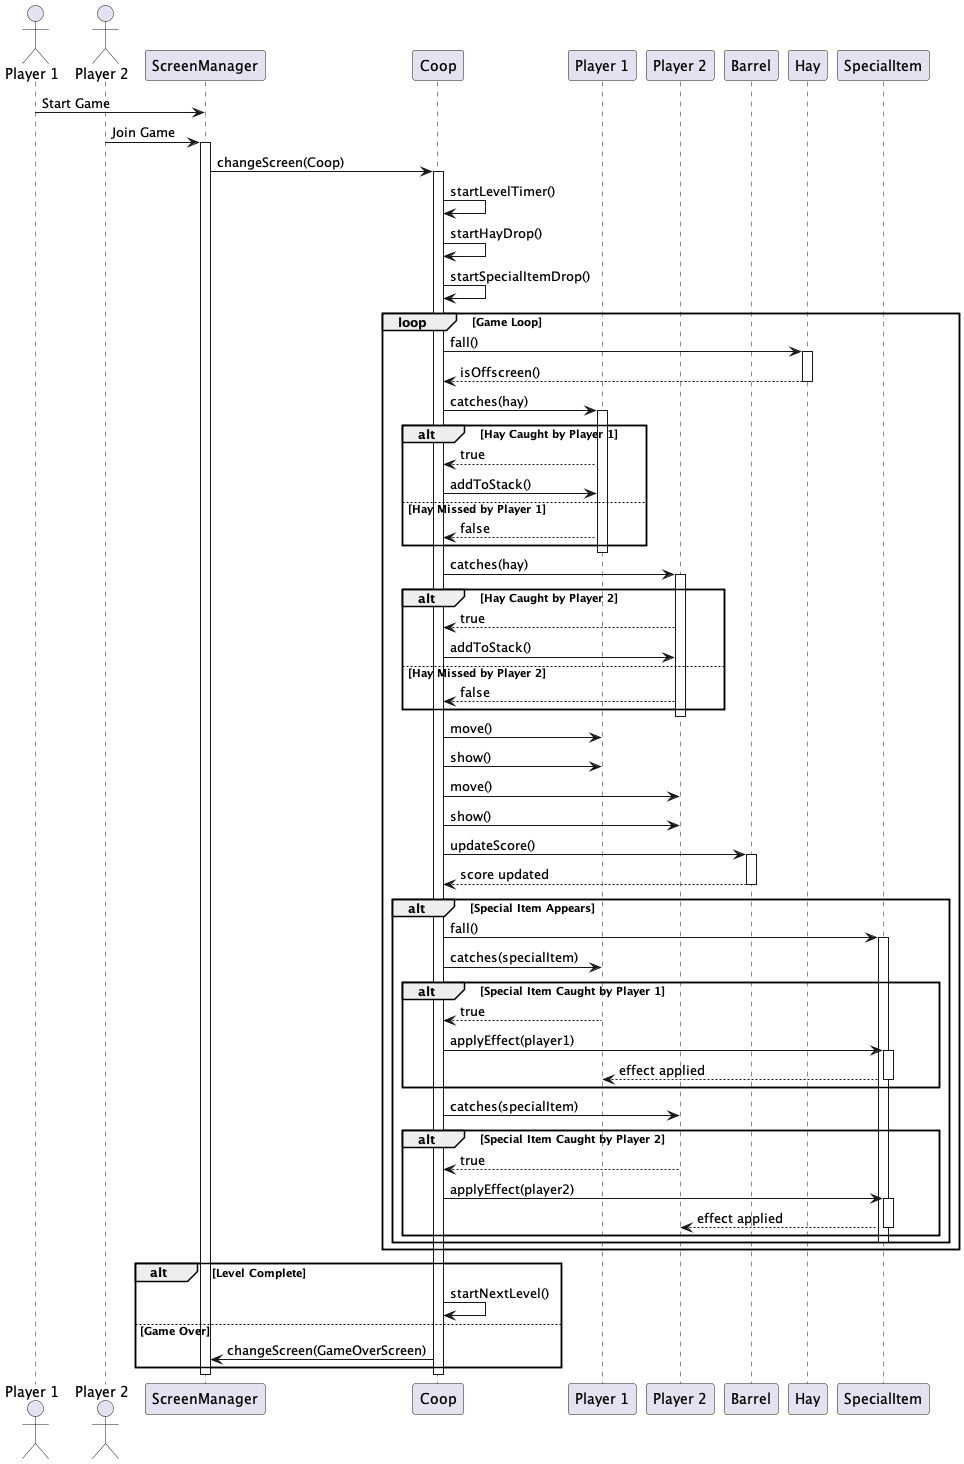

The diagram above was rendered by PlantUML. Its source (embedded in the PNG):
@startuml
actor "Player 1" as P1
actor "Player 2" as P2
participant "ScreenManager" as SM
participant "Coop" as Coop
participant "Player 1" as Player1
participant "Player 2" as Player2
participant "Barrel" as B
participant "Hay" as H
participant "SpecialItem" as SI

P1 -> SM: Start Game
P2 -> SM: Join Game
activate SM
SM -> Coop: changeScreen(Coop)
activate Coop

Coop -> Coop: startLevelTimer()
Coop -> Coop: startHayDrop()
Coop -> Coop: startSpecialItemDrop()

loop Game Loop
    Coop -> H: fall()
    activate H
    H --> Coop: isOffscreen()
    deactivate H
    
    Coop -> Player1: catches(hay)
    activate Player1
    alt Hay Caught by Player 1
        Player1 --> Coop: true
        Coop -> Player1: addToStack()
    else Hay Missed by Player 1
        Player1 --> Coop: false
    end
    deactivate Player1
    
    Coop -> Player2: catches(hay)
    activate Player2
    alt Hay Caught by Player 2
        Player2 --> Coop: true
        Coop -> Player2: addToStack()
    else Hay Missed by Player 2
        Player2 --> Coop: false
    end
    deactivate Player2
    
    Coop -> Player1: move()
    Coop -> Player1: show()
    Coop -> Player2: move()
    Coop -> Player2: show()
    
    Coop -> B: updateScore()
    activate B
    B --> Coop: score updated
    deactivate B
    
    alt Special Item Appears
        Coop -> SI: fall()
        activate SI
        Coop -> Player1: catches(specialItem)
        alt Special Item Caught by Player 1
            Player1 --> Coop: true
            Coop -> SI: applyEffect(player1)
            activate SI
            SI --> Player1: effect applied
            deactivate SI
        end
        
        Coop -> Player2: catches(specialItem)
        alt Special Item Caught by Player 2
            Player2 --> Coop: true
            Coop -> SI: applyEffect(player2)
            activate SI
            SI --> Player2: effect applied
            deactivate SI
        end
        deactivate SI
    end
end

alt Level Complete
    Coop -> Coop: startNextLevel()
else Game Over
    Coop -> SM: changeScreen(GameOverScreen)
end

deactivate Coop
deactivate SM
@enduml